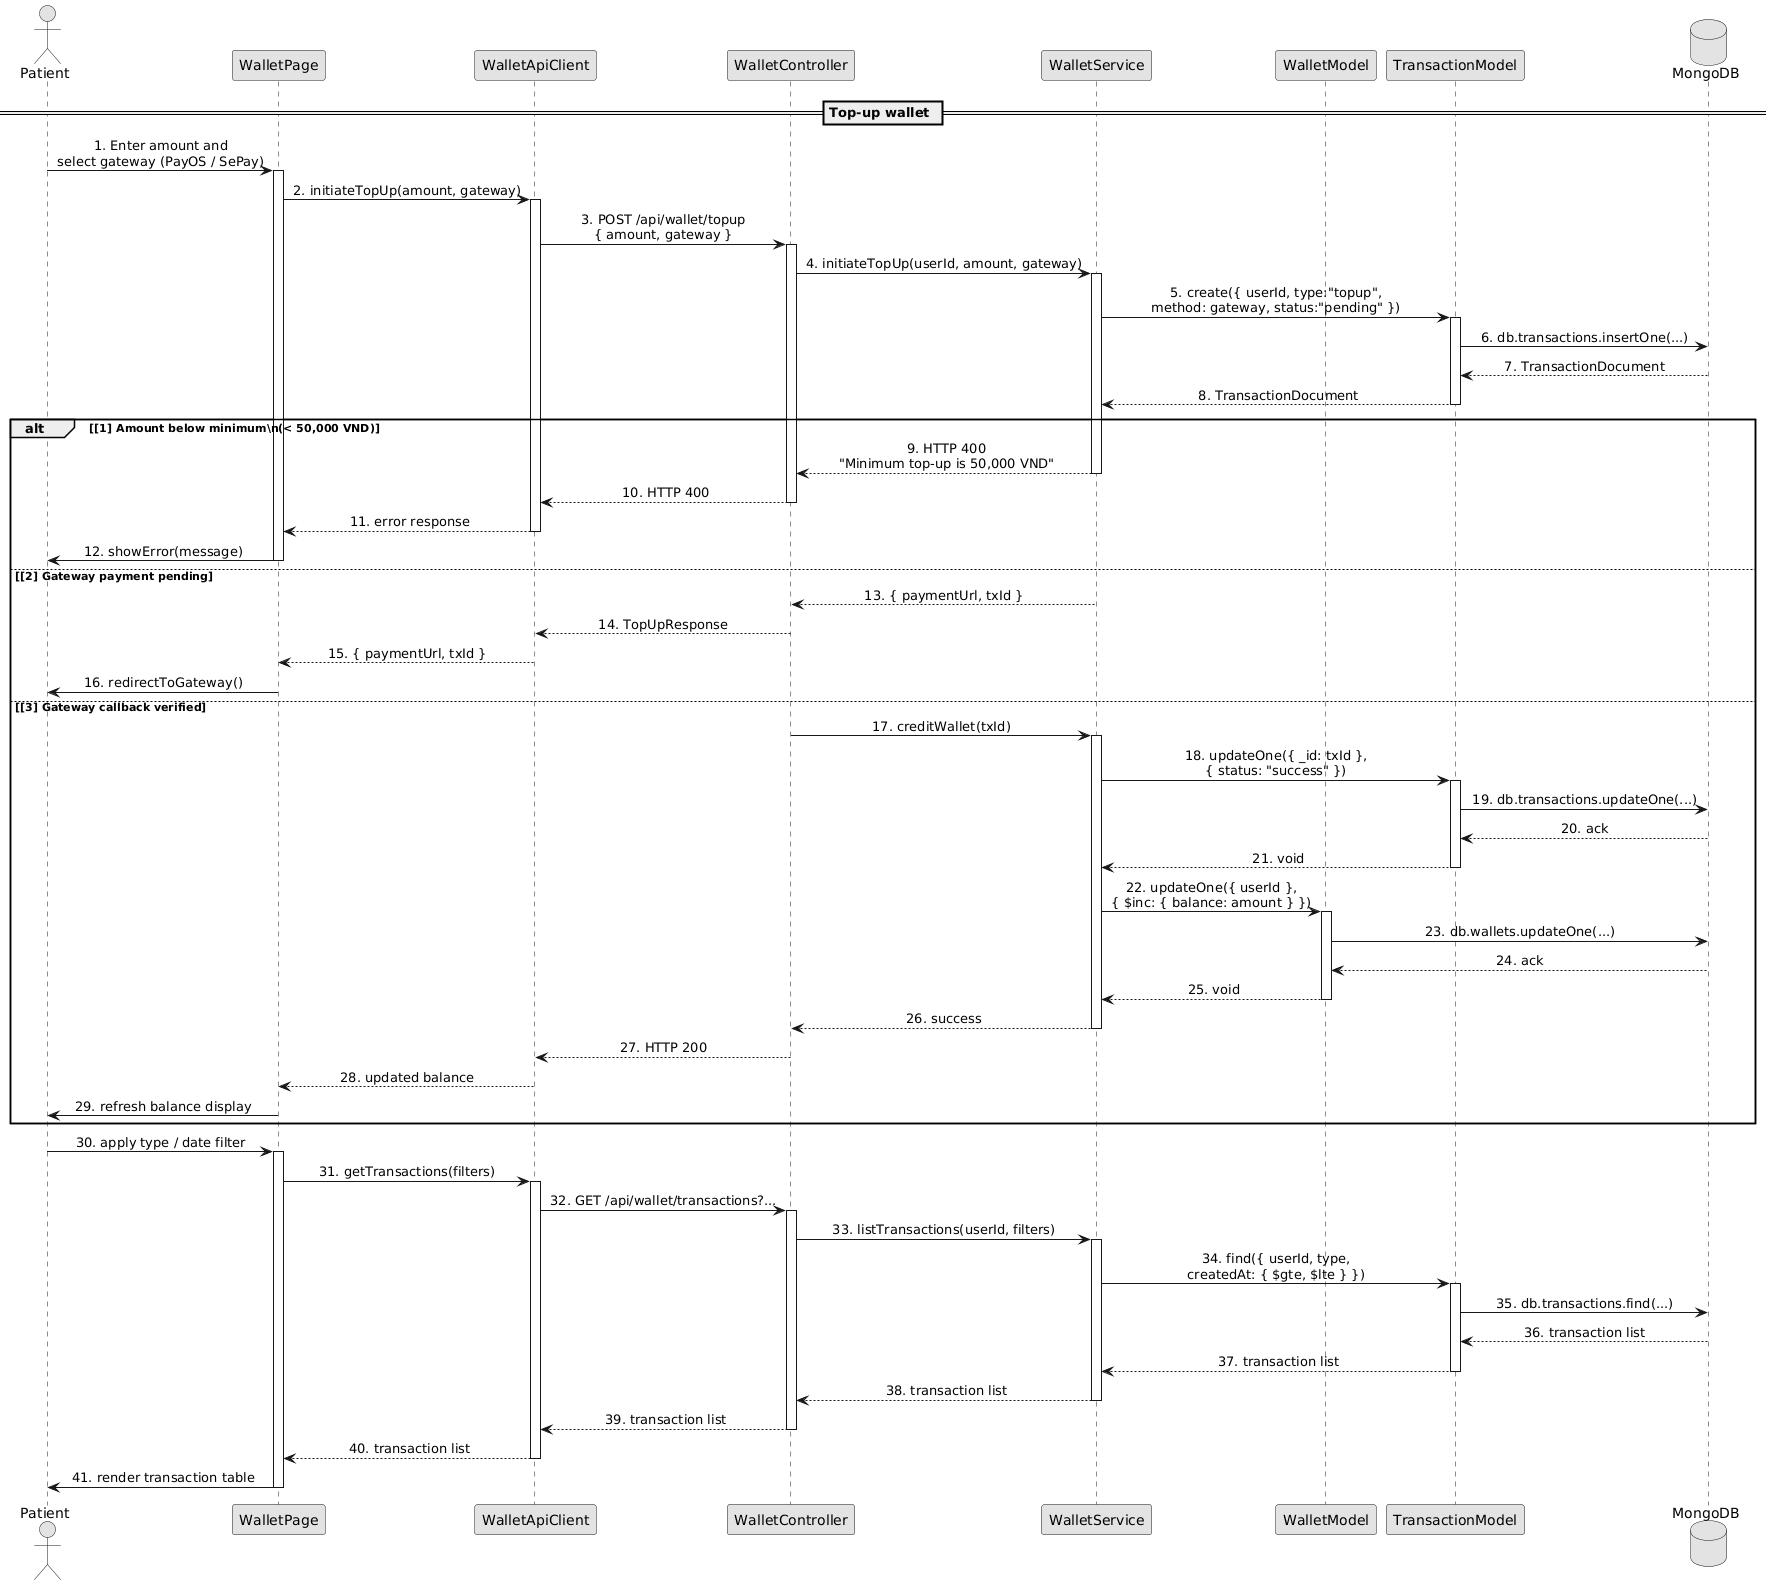

The diagram above was rendered by PlantUML. Its source (embedded in the PNG):
@startuml
' Sequence Diagram â€“ UC-12 View Wallet Balance
skinparam monochrome true
skinparam shadowing false
skinparam defaultFontName "CMU Sans Serif"
skinparam sequenceMessageAlign center
skinparam responseMessageBelowArrow true

actor Patient
participant WalletPage as View
participant WalletApiClient as Api
participant WalletController as Ctrl
participant WalletService as Svc
participant WalletModel as WM
participant TransactionModel as TM
database MongoDB as DB

== Top-up wallet ==

Patient -> View ++ : 1. Enter amount and\nselect gateway (PayOS / SePay)

View -> Api ++ : 2. initiateTopUp(amount, gateway)

Api -> Ctrl ++ : 3. POST /api/wallet/topup\n{ amount, gateway }

Ctrl -> Svc ++ : 4. initiateTopUp(userId, amount, gateway)

Svc -> TM ++ : 5. create({ userId, type:"topup",\nmethod: gateway, status:"pending" })

TM -> DB : 6. db.transactions.insertOne(...)

  DB --> TM -- : 7. TransactionDocument

  TM --> Svc -- : 8. TransactionDocument
deactivate TM

alt [1] Amount below minimum\n(< 50,000 VND)

  Svc --> Ctrl -- : 9. HTTP 400\n"Minimum top-up is 50,000 VND"
  Ctrl --> Api -- : 10. HTTP 400
  Api --> View -- : 11. error response
  View -> Patient : 12. showError(message)
  deactivate Svc
  deactivate Ctrl
  deactivate Api
  deactivate View

else [2] Gateway payment pending

  Svc --> Ctrl -- : 13. { paymentUrl, txId }
  Ctrl --> Api -- : 14. TopUpResponse
  Api --> View -- : 15. { paymentUrl, txId }
  View -> Patient : 16. redirectToGateway()
  deactivate Svc
  deactivate Ctrl
  deactivate Api
  deactivate View

else [3] Gateway callback verified

  Ctrl -> Svc ++ : 17. creditWallet(txId)

  Svc -> TM ++ : 18. updateOne({ _id: txId },\n{ status: "success" })

  TM -> DB : 19. db.transactions.updateOne(...)

    DB --> TM -- : 20. ack

    TM --> Svc -- : 21. void
  deactivate TM

  Svc -> WM ++ : 22. updateOne({ userId },\n{ $inc: { balance: amount } })

  WM -> DB : 23. db.wallets.updateOne(...)

    DB --> WM -- : 24. ack

    WM --> Svc -- : 25. void
  deactivate WM

  Svc --> Ctrl -- : 26. success
  Ctrl --> Api -- : 27. HTTP 200
  Api --> View -- : 28. updated balance
  View -> Patient : 29. refresh balance display
  deactivate Svc
  deactivate Ctrl
  deactivate Api
  deactivate View

end

Patient -> View ++ : 30. apply type / date filter

View -> Api ++ : 31. getTransactions(filters)

Api -> Ctrl ++ : 32. GET /api/wallet/transactions?...

Ctrl -> Svc ++ : 33. listTransactions(userId, filters)

Svc -> TM ++ : 34. find({ userId, type,\ncreatedAt: { $gte, $lte } })

TM -> DB : 35. db.transactions.find(...)

  DB --> TM -- : 36. transaction list

  TM --> Svc -- : 37. transaction list
deactivate TM

Svc --> Ctrl -- : 38. transaction list
Ctrl --> Api -- : 39. transaction list
Api --> View -- : 40. transaction list
View -> Patient : 41. render transaction table
deactivate Svc
deactivate Ctrl
deactivate Api
deactivate View
@enduml